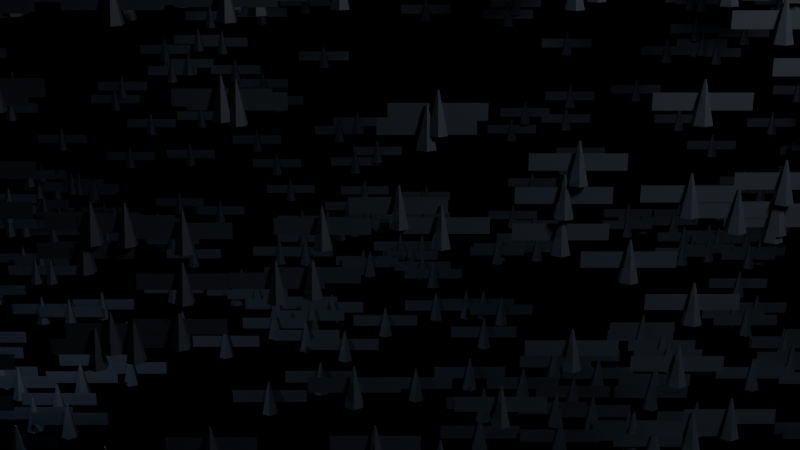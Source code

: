 # Source: 04_geometry_nodes.blend  (saved by Blender 5.2.44; exported with 4.5.12 LTS)
import bpy
from mathutils import Matrix  # noqa: F401  (used for matrix-valued properties, if any)

bpy.ops.wm.read_factory_settings(use_empty=True)
scene = bpy.context.scene
scene.name = 'Scene'

# ---- materials (node trees are filled in below, after node groups)
mat_m_bird_feathers = bpy.data.materials.new('M_Bird_Feathers')

# ---- node groups
ng_gn_bird_flock_system = bpy.data.node_groups.new('GN_Bird_Flock_System', 'GeometryNodeTree')
_s = ng_gn_bird_flock_system.interface.new_socket(name='Geometry', in_out='OUTPUT', socket_type='NodeSocketGeometry')
_s = ng_gn_bird_flock_system.interface.new_socket(name='Geometry', in_out='INPUT', socket_type='NodeSocketGeometry')
# nodes of 'GN_Bird_Flock_System' reference scene objects; filled in after objects exist

# ---- material node trees
mat_m_bird_feathers.use_nodes = True; mat_m_bird_feathers.node_tree.nodes.clear()
_N = mat_m_bird_feathers.node_tree.nodes; _L = mat_m_bird_feathers.node_tree.links
n0 = _N.new('ShaderNodeBsdfPrincipled'); n0.name = 'Principled BSDF'; n0.location = (-200, 100)
n0.inputs[0].default_value = (0.05, 0.06, 0.08, 1.0)
n0.inputs[2].default_value = 0.6
n0.inputs[10].default_value = 0.005
n1 = _N.new('ShaderNodeOutputMaterial'); n1.name = 'Material Output'; n1.location = (200, 100)
_L.new(n0.outputs[0], n1.inputs[0])
n1.is_active_output = True

# ---- cameras
cam_main_camera = bpy.data.cameras.new('Main_Camera')

# ---- lights
light_key_light = bpy.data.lights.new('Key_Light', 'AREA')
light_key_light.energy = 400.0
light_key_light.size = 2.5
light_fill_light = bpy.data.lights.new('Fill_Light', 'POINT')
light_fill_light.color = (0.7, 0.85, 1.0)
light_fill_light.energy = 100.0

# ---- meshes
me_cone = bpy.data.meshes.new('Cone')
me_cone.from_pydata([(0.0, 0.2, -0.4), (0.0, 0.02, 0.4), (0.1732, 0.1, -0.4), (0.01732, 0.01, 0.4), (0.1732, -0.1, -0.4), (0.01732, -0.01, 0.4), (0.0, -0.2, -0.4), (0.0, -0.02, 0.4), (-0.1732, -0.1, -0.4), (-0.01732, -0.01, 0.4), (-0.1732, 0.1, -0.4), (-0.01732, 0.01, 0.4), (-0.88, 0.05, 0.16), (0.88, 0.05, 0.16), (-0.88, 0.05, -0.16), (0.88, 0.05, -0.16)], [], [(0, 1, 3, 2), (2, 3, 5, 4), (4, 5, 7, 6), (6, 7, 9, 8), (3, 1, 11, 9, 7, 5), (8, 9, 11, 10), (10, 11, 1, 0), (0, 2, 4, 6, 8, 10), (12, 13, 15, 14)])
_uv = me_cone.uv_layers.new(name='UVMap')
_uv.uv.foreach_set('vector', [1.0, 0.5, 1.0, 1.0, 0.8333, 1.0, 0.8333, 0.5, 0.8333, 0.5, 0.8333, 1.0, 0.6667, 1.0, 0.6667, 0.5, 0.6667, 0.5, 0.6667, 1.0, 0.5, 1.0, 0.5, 0.5, 0.5, 0.5, 0.5, 1.0, 0.3333, 1.0, 0.3333, 0.5, 0.4578, 0.37, 0.25, 0.49, 0.04215, 0.37, 0.04215, 0.13, 0.25, 0.01, 0.4578, 0.13, 0.3333, 0.5, 0.3333, 1.0, 0.1667, 1.0, 0.1667, 0.5, 0.1667, 0.5, 0.1667, 1.0, -8.941e-08, 1.0, -8.941e-08, 0.5, 0.75, 0.49, 0.9578, 0.37, 0.9578, 0.13, 0.75, 0.01, 0.5422, 0.13, 0.5422, 0.37, 0.0, 0.0, 1.0, 0.0, 1.0, 1.0, 0.0, 1.0])
me_cone.materials.append(mat_m_bird_feathers)
me_cone.update()
me_grid = bpy.data.meshes.new('Grid')
me_grid.from_pydata([(-0.5, -0.5, 0.0), (0.0, -0.5, 0.0), (0.5, -0.5, 0.0), (-0.5, 0.0, 0.0), (0.0, 0.0, 0.0), (0.5, 0.0, 0.0), (-0.5, 0.5, 0.0), (0.0, 0.5, 0.0), (0.5, 0.5, 0.0)], [], [(0, 1, 4, 3), (1, 2, 5, 4), (3, 4, 7, 6), (4, 5, 8, 7)])
_uv = me_grid.uv_layers.new(name='UVMap')
_uv.uv.foreach_set('vector', [0.0, 0.0, 0.5, 0.0, 0.5, 0.5, 0.0, 0.5, 0.5, 0.0, 1.0, 0.0, 1.0, 0.5, 0.5, 0.5, 0.0, 0.5, 0.5, 0.5, 0.5, 1.0, 0.0, 1.0, 0.5, 0.5, 1.0, 0.5, 1.0, 1.0, 0.5, 1.0])
me_grid.update()

# ---- objects
ob_main_camera = bpy.data.objects.new('Main_Camera', cam_main_camera)
ob_key_light = bpy.data.objects.new('Key_Light', light_key_light)
ob_fill_light = bpy.data.objects.new('Fill_Light', light_fill_light)
ob_bird_asset = bpy.data.objects.new('Bird_Asset', me_cone)
ob_geometrynodes_bird_flock = bpy.data.objects.new('GeometryNodes_Bird_Flock', me_grid)
_N = ng_gn_bird_flock_system.nodes; _L = ng_gn_bird_flock_system.links
n0 = _N.new('NodeGroupInput'); n0.name = 'Group Input'; n0.location = (-700, 0)
n1 = _N.new('NodeGroupOutput'); n1.name = 'Group Output'; n1.location = (600, 0)
n2 = _N.new('GeometryNodeMeshCube'); n2.name = 'Cube'; n2.location = (-500, 100)
n2.inputs[0].default_value = (14.0, 10.0, 5.0)
n3 = _N.new('GeometryNodeDistributePointsOnFaces'); n3.name = 'Distribute Points on Faces'; n3.location = (-300, 100)
n3.width = 180
n3.inputs[4].default_value = 1.2
n4 = _N.new('GeometryNodeInputSceneTime'); n4.name = 'Scene Time'; n4.location = (-500, -200)
n5 = _N.new('GeometryNodeSetPosition'); n5.name = 'Set Position'; n5.location = (-50, 100)
n6 = _N.new('ShaderNodeTexNoise'); n6.name = 'Noise Texture'; n6.location = (-250, -200)
n6.width = 160
n7 = _N.new('GeometryNodeInstanceOnPoints'); n7.name = 'Instance on Points'; n7.location = (200, 100)
n8 = _N.new('GeometryNodeObjectInfo'); n8.name = 'Object Info'; n8.location = (-50, -100)
n8.inputs[0].default_value = ob_bird_asset
n8.inputs[1].default_value = True
n9 = _N.new('GeometryNodeScaleInstances'); n9.name = 'Scale Instances'; n9.location = (400, 100)
n9.inputs[2].default_value = (0.5, 0.5, 0.5)
_L.new(n2.outputs[0], n3.inputs[0])
_L.new(n3.outputs[0], n5.inputs[0])
_L.new(n5.outputs[0], n7.inputs[0])
_L.new(n8.outputs[4], n7.inputs[2])
_L.new(n7.outputs[0], n9.inputs[0])
_L.new(n9.outputs[0], n1.inputs[0])
_L.new(n4.outputs[0], n6.inputs[2])
_L.new(n6.outputs[1], n5.inputs[3])
n1.is_active_output = True

# ---- transforms, parenting, visibility, modifiers, constraints
ob_main_camera.location = (0.0, -14.0, 6.0)
ob_main_camera.rotation_euler = (1.257, 0.0, 0.0)
ob_key_light.location = (6.0, -10.0, 10.0)
ob_key_light.rotation_euler = (0.7854, 0.2618, -0.5236)
ob_fill_light.location = (-4.0, -3.0, 2.0)
ob_bird_asset.location = (0.0, 0.0, -50.0)
ob_bird_asset.rotation_euler = (1.571, 0.0, 0.0)
ob_geometrynodes_bird_flock.location = (0.0, 0.0, 2.0)
_m = ob_geometrynodes_bird_flock.modifiers.new('GeometryNodes', 'NODES')
_m.node_group = ng_gn_bird_flock_system

# ---- collection membership
scene.collection.objects.link(ob_main_camera)
scene.collection.objects.link(ob_key_light)
scene.collection.objects.link(ob_fill_light)
scene.collection.objects.link(ob_bird_asset)
scene.collection.objects.link(ob_geometrynodes_bird_flock)

# ---- scene / render settings (as saved in the file)
scene.camera = ob_main_camera
scene.frame_start = 1; scene.frame_end = 250; scene.frame_set(1)
scene.render.engine = 'BLENDER_EEVEE_NEXT'
scene.render.bake_bias = 0.0
scene.render.bake_samples = 0
scene.render.compositor_device = 'GPU'
scene.eevee.use_volume_custom_range = False
scene.eevee.fast_gi_thickness_near = 0.1
scene.eevee.fast_gi_thickness_far = 0.0
scene.eevee.ray_tracing_options.screen_trace_thickness = 0.1
bpy.context.view_layer.update()
